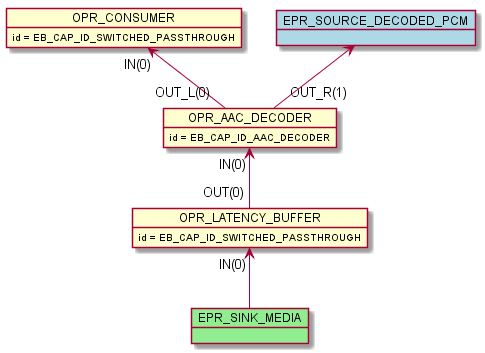

The diagram above was rendered by PlantUML. Its source (embedded in the PNG):
@startuml inline_umlgraph_2.png
    object OPR_LATENCY_BUFFER
    OPR_LATENCY_BUFFER : id = EB_CAP_ID_SWITCHED_PASSTHROUGH
    object OPR_AAC_DECODER
    OPR_AAC_DECODER : id = EB_CAP_ID_AAC_DECODER
    object OPR_CONSUMER
    OPR_CONSUMER : id = EB_CAP_ID_SWITCHED_PASSTHROUGH
    OPR_AAC_DECODER "IN(0)"<-- "OUT(0)" OPR_LATENCY_BUFFER
    OPR_CONSUMER "IN(0)"<-- "OUT_L(0)" OPR_AAC_DECODER
    object EPR_SINK_MEDIA #lightgreen
    OPR_LATENCY_BUFFER "IN(0)" <-- EPR_SINK_MEDIA
    object EPR_SOURCE_DECODED_PCM #lightblue
    EPR_SOURCE_DECODED_PCM <-- "OUT_R(1)" OPR_AAC_DECODER
@enduml